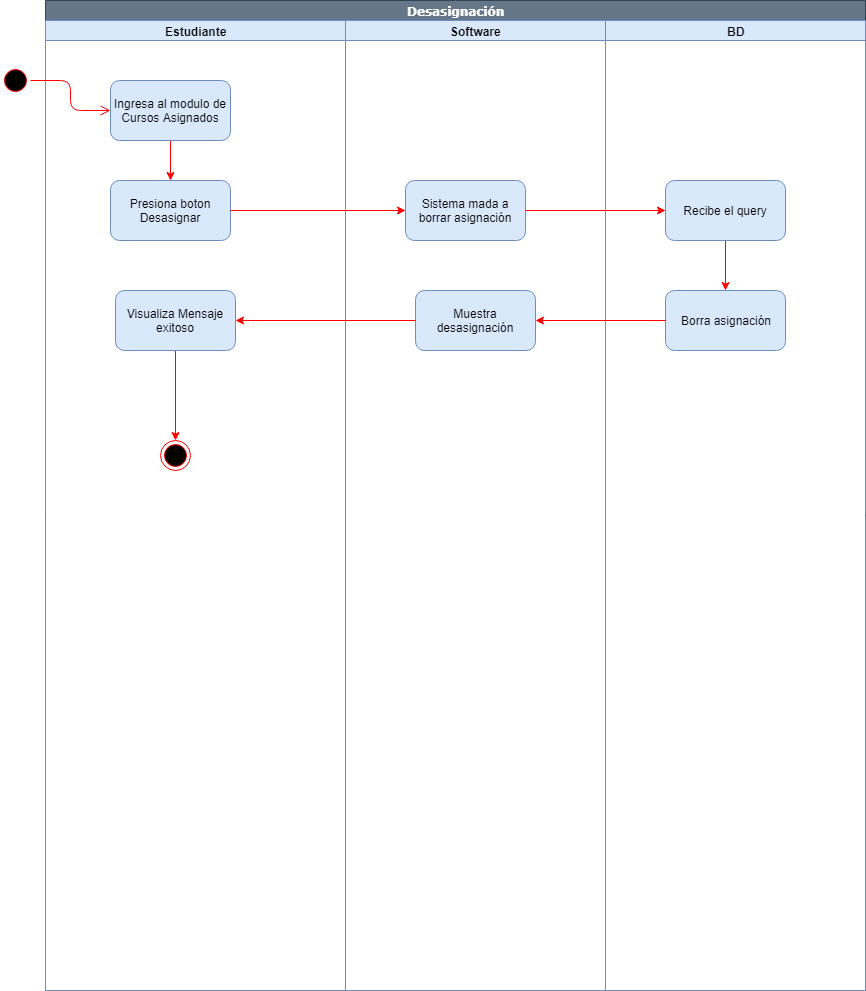

The diagram above was exported from draw.io. Its source (the exported page's mxGraphModel, read from the mxfile embedded in the PNG):
<mxGraphModel dx="2017" dy="496" grid="1" gridSize="10" guides="1" tooltips="1" connect="1" arrows="1" fold="1" page="1" pageScale="1" pageWidth="1169" pageHeight="826" background="#ffffff" math="0" shadow="0">
  <root>
    <mxCell id="0" />
    <mxCell id="1" parent="0" />
    <mxCell id="x8sXX1MR6MzZTFkTH8v6-41" value="Desasignación" style="swimlane;html=1;childLayout=stackLayout;startSize=20;rounded=0;shadow=0;comic=0;labelBackgroundColor=none;strokeColor=#314354;strokeWidth=1;fillColor=#647687;fontFamily=Verdana;fontSize=12;align=center;fontColor=#ffffff;" vertex="1" parent="1">
      <mxGeometry x="40" y="20" width="820" height="990" as="geometry" />
    </mxCell>
    <mxCell id="x8sXX1MR6MzZTFkTH8v6-42" value="Estudiante" style="swimlane;html=1;startSize=20;fillColor=#dae8fc;strokeColor=#6c8ebf;" vertex="1" parent="x8sXX1MR6MzZTFkTH8v6-41">
      <mxGeometry y="20" width="300" height="970" as="geometry" />
    </mxCell>
    <mxCell id="x8sXX1MR6MzZTFkTH8v6-74" style="edgeStyle=orthogonalEdgeStyle;rounded=0;orthogonalLoop=1;jettySize=auto;html=1;strokeColor=#FF0000;" edge="1" parent="x8sXX1MR6MzZTFkTH8v6-42" source="x8sXX1MR6MzZTFkTH8v6-43" target="x8sXX1MR6MzZTFkTH8v6-73">
      <mxGeometry relative="1" as="geometry" />
    </mxCell>
    <mxCell id="x8sXX1MR6MzZTFkTH8v6-43" value="Ingresa al modulo de Cursos Asignados" style="rounded=1;whiteSpace=wrap;html=1;fillColor=#dae8fc;strokeColor=#6c8ebf;" vertex="1" parent="x8sXX1MR6MzZTFkTH8v6-42">
      <mxGeometry x="65" y="60" width="120" height="60" as="geometry" />
    </mxCell>
    <mxCell id="x8sXX1MR6MzZTFkTH8v6-73" value="Presiona boton Desasignar" style="rounded=1;whiteSpace=wrap;html=1;fillColor=#dae8fc;strokeColor=#6c8ebf;" vertex="1" parent="x8sXX1MR6MzZTFkTH8v6-42">
      <mxGeometry x="65" y="160" width="120" height="60" as="geometry" />
    </mxCell>
    <mxCell id="x8sXX1MR6MzZTFkTH8v6-86" style="edgeStyle=orthogonalEdgeStyle;rounded=0;orthogonalLoop=1;jettySize=auto;html=1;entryX=0.5;entryY=0;entryDx=0;entryDy=0;strokeColor=#FF0000;" edge="1" parent="x8sXX1MR6MzZTFkTH8v6-42" source="x8sXX1MR6MzZTFkTH8v6-82" target="x8sXX1MR6MzZTFkTH8v6-85">
      <mxGeometry relative="1" as="geometry" />
    </mxCell>
    <mxCell id="x8sXX1MR6MzZTFkTH8v6-82" value="Visualiza Mensaje exitoso" style="rounded=1;whiteSpace=wrap;html=1;fillColor=#dae8fc;strokeColor=#6c8ebf;" vertex="1" parent="x8sXX1MR6MzZTFkTH8v6-42">
      <mxGeometry x="70" y="270" width="120" height="60" as="geometry" />
    </mxCell>
    <mxCell id="x8sXX1MR6MzZTFkTH8v6-85" value="" style="ellipse;html=1;shape=endState;fillColor=#000000;strokeColor=#ff0000;" vertex="1" parent="x8sXX1MR6MzZTFkTH8v6-42">
      <mxGeometry x="115" y="420" width="30" height="30" as="geometry" />
    </mxCell>
    <mxCell id="x8sXX1MR6MzZTFkTH8v6-52" value="Software" style="swimlane;html=1;startSize=20;fillColor=#dae8fc;strokeColor=#6c8ebf;" vertex="1" parent="x8sXX1MR6MzZTFkTH8v6-41">
      <mxGeometry x="300" y="20" width="260" height="970" as="geometry" />
    </mxCell>
    <mxCell id="x8sXX1MR6MzZTFkTH8v6-75" value="Sistema mada a borrar asignación" style="rounded=1;whiteSpace=wrap;html=1;fillColor=#dae8fc;strokeColor=#6c8ebf;" vertex="1" parent="x8sXX1MR6MzZTFkTH8v6-52">
      <mxGeometry x="60" y="160" width="120" height="60" as="geometry" />
    </mxCell>
    <mxCell id="x8sXX1MR6MzZTFkTH8v6-81" value="Muestra desasignación" style="rounded=1;whiteSpace=wrap;html=1;fillColor=#dae8fc;strokeColor=#6c8ebf;" vertex="1" parent="x8sXX1MR6MzZTFkTH8v6-52">
      <mxGeometry x="70" y="270" width="120" height="60" as="geometry" />
    </mxCell>
    <mxCell id="x8sXX1MR6MzZTFkTH8v6-57" value="BD" style="swimlane;html=1;startSize=20;fillColor=#dae8fc;strokeColor=#6c8ebf;" vertex="1" parent="x8sXX1MR6MzZTFkTH8v6-41">
      <mxGeometry x="560" y="20" width="260" height="970" as="geometry" />
    </mxCell>
    <mxCell id="x8sXX1MR6MzZTFkTH8v6-79" style="edgeStyle=orthogonalEdgeStyle;rounded=0;orthogonalLoop=1;jettySize=auto;html=1;strokeColor=#FF0000;" edge="1" parent="x8sXX1MR6MzZTFkTH8v6-57" source="x8sXX1MR6MzZTFkTH8v6-77" target="x8sXX1MR6MzZTFkTH8v6-78">
      <mxGeometry relative="1" as="geometry" />
    </mxCell>
    <mxCell id="x8sXX1MR6MzZTFkTH8v6-77" value="Recibe el query" style="rounded=1;whiteSpace=wrap;html=1;fillColor=#dae8fc;strokeColor=#6c8ebf;" vertex="1" parent="x8sXX1MR6MzZTFkTH8v6-57">
      <mxGeometry x="60" y="160" width="120" height="60" as="geometry" />
    </mxCell>
    <mxCell id="x8sXX1MR6MzZTFkTH8v6-78" value="Borra asignación" style="rounded=1;whiteSpace=wrap;html=1;fillColor=#dae8fc;strokeColor=#6c8ebf;" vertex="1" parent="x8sXX1MR6MzZTFkTH8v6-57">
      <mxGeometry x="60" y="270" width="120" height="60" as="geometry" />
    </mxCell>
    <mxCell id="x8sXX1MR6MzZTFkTH8v6-76" style="edgeStyle=orthogonalEdgeStyle;rounded=0;orthogonalLoop=1;jettySize=auto;html=1;strokeColor=#FF0000;" edge="1" parent="x8sXX1MR6MzZTFkTH8v6-41" source="x8sXX1MR6MzZTFkTH8v6-73" target="x8sXX1MR6MzZTFkTH8v6-75">
      <mxGeometry relative="1" as="geometry" />
    </mxCell>
    <mxCell id="x8sXX1MR6MzZTFkTH8v6-80" style="edgeStyle=orthogonalEdgeStyle;rounded=0;orthogonalLoop=1;jettySize=auto;html=1;strokeColor=#FF0000;" edge="1" parent="x8sXX1MR6MzZTFkTH8v6-41" source="x8sXX1MR6MzZTFkTH8v6-75" target="x8sXX1MR6MzZTFkTH8v6-77">
      <mxGeometry relative="1" as="geometry" />
    </mxCell>
    <mxCell id="x8sXX1MR6MzZTFkTH8v6-83" style="edgeStyle=orthogonalEdgeStyle;rounded=0;orthogonalLoop=1;jettySize=auto;html=1;strokeColor=#FF0000;" edge="1" parent="x8sXX1MR6MzZTFkTH8v6-41" source="x8sXX1MR6MzZTFkTH8v6-81" target="x8sXX1MR6MzZTFkTH8v6-82">
      <mxGeometry relative="1" as="geometry" />
    </mxCell>
    <mxCell id="x8sXX1MR6MzZTFkTH8v6-84" style="edgeStyle=orthogonalEdgeStyle;rounded=0;orthogonalLoop=1;jettySize=auto;html=1;entryX=1;entryY=0.5;entryDx=0;entryDy=0;strokeColor=#FF0000;" edge="1" parent="x8sXX1MR6MzZTFkTH8v6-41" source="x8sXX1MR6MzZTFkTH8v6-78" target="x8sXX1MR6MzZTFkTH8v6-81">
      <mxGeometry relative="1" as="geometry" />
    </mxCell>
    <mxCell id="x8sXX1MR6MzZTFkTH8v6-70" value="" style="ellipse;html=1;shape=startState;fillColor=#000000;strokeColor=#ff0000;" vertex="1" parent="1">
      <mxGeometry x="-5" y="85" width="30" height="30" as="geometry" />
    </mxCell>
    <mxCell id="x8sXX1MR6MzZTFkTH8v6-71" value="" style="edgeStyle=orthogonalEdgeStyle;html=1;verticalAlign=bottom;endArrow=open;endSize=8;strokeColor=#ff0000;entryX=0;entryY=0.5;entryDx=0;entryDy=0;" edge="1" parent="1" source="x8sXX1MR6MzZTFkTH8v6-70" target="x8sXX1MR6MzZTFkTH8v6-43">
      <mxGeometry relative="1" as="geometry">
        <mxPoint x="10" y="175" as="targetPoint" />
      </mxGeometry>
    </mxCell>
  </root>
</mxGraphModel>